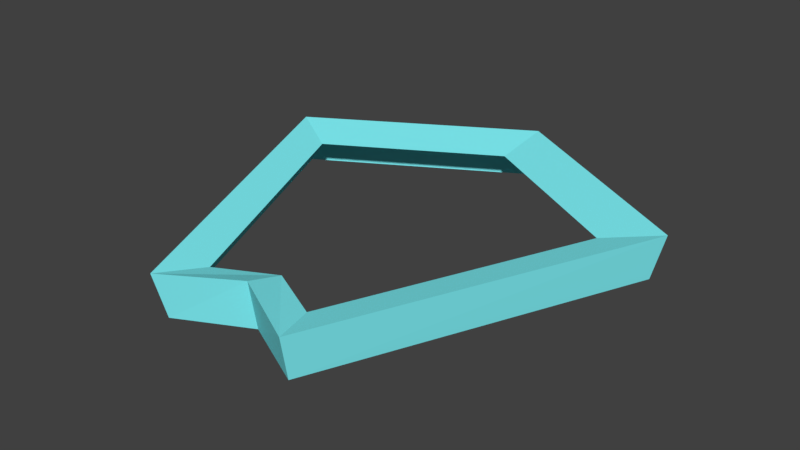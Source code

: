 # Source: TokenOutlineModel.blend  (saved by Blender 2.78.0; exported with 4.5.12 LTS)
import bpy
from mathutils import Matrix  # noqa: F401  (used for matrix-valued properties, if any)

bpy.ops.wm.read_factory_settings(use_empty=True)
scene = bpy.context.scene
scene.name = 'Scene'

# ---- collections
col_collection_1 = bpy.data.collections.new('Collection 1'); scene.collection.children.link(col_collection_1)

# ---- materials (node trees are filled in below, after node groups)
mat_material = bpy.data.materials.new('Material')
mat_material.alpha_threshold = 0.0
mat_material.use_transparent_shadow = False
mat_material.diffuse_color = (0.2323, 0.943, 1.0, 1.0)
mat_material.roughness = 0.5
mat_material.specular_intensity = 0.4155

# ---- material node trees

# ---- world
world_world = bpy.data.worlds.new('World'); scene.world = world_world
world_world.color = (0.05088, 0.05088, 0.05088)
world_world.use_sun_shadow = False
world_world.sun_shadow_jitter_overblur = 0.0
world_world.cycles.sampling_method = 'MANUAL'

# ---- meshes
me_circle_001 = bpy.data.meshes.new('Circle.001')
me_circle_001.from_pydata([(1.804e-09, 3.577, 0.25), (-1.091, 2.947, 0.25), (1.091, 2.947, 0.25), (-0.371, 1.284, 0.25), (0.371, 1.284, 0.25), (1.804e-09, 1.471, 0.25), (-1.412e-09, 3.909, 0.0), (-1.364, 3.121, 0.0), (1.364, 3.121, 0.0), (-0.4638, 1.042, 0.0), (0.4638, 1.042, 0.0), (-1.412e-09, 1.275, 0.0), (-1.544e-09, 3.982, 0.3051), (-1.435, 3.145, 0.3027), (1.435, 3.145, 0.3027), (-0.4894, 0.9718, 0.3019), (0.4894, 0.9718, 0.3019), (-1.544e-09, 1.223, 0.3245)], [], [(9, 11, 17, 15), (7, 9, 15, 13), (6, 7, 13, 12), (11, 10, 16, 17), (10, 8, 14, 16), (8, 6, 12, 14), (3, 1, 13, 15), (5, 3, 15, 17), (5, 17, 16, 4), (4, 16, 14, 2), (2, 14, 12, 0), (0, 12, 13, 1)])
me_circle_001.materials.append(mat_material)
me_circle_001.use_remesh_preserve_volume = False
me_circle_001.use_remesh_preserve_attributes = False
me_circle_001.use_mirror_vertex_groups = False
me_circle_001.update()

# ---- objects
ob_tokenoutline = bpy.data.objects.new('TokenOutline', me_circle_001)

# ---- transforms, parenting, visibility, modifiers, constraints
ob_tokenoutline.location = (0.0, 0.0, 0.0)
ob_tokenoutline.scale = (0.2, 0.2, 0.2)
ob_tokenoutline.lineart.crease_threshold = 0.0

# ---- collection membership
col_collection_1.objects.link(ob_tokenoutline)

# ---- scene / render settings (as saved in the file)
scene.frame_start = 1; scene.frame_end = 250; scene.frame_set(1)
scene.render.engine = 'BLENDER_EEVEE_NEXT'
scene.render.resolution_percentage = 50
scene.render.dither_intensity = 0.0
scene.cycles.use_denoising = False
scene.cycles.samples = 128
scene.cycles.sampling_pattern = 'TABULATED_SOBOL'
scene.cycles.light_sampling_threshold = 0.0
scene.cycles.use_adaptive_sampling = False
scene.cycles.use_light_tree = False
scene.cycles.blur_glossy = 0.0
scene.cycles.sample_clamp_indirect = 0.0
scene.view_settings.view_transform = 'Standard'
bpy.context.view_layer.update()

# ---- added for rendering (the .blend has no active camera and no usable light): camera, sun
cam_auto = bpy.data.cameras.new('AutoCamera')
cam_auto.lens = 50.0
cam_auto.sensor_width = 36.0
cam_auto.clip_end = 1000.0
ob_auto_camera = bpy.data.objects.new('AutoCamera', cam_auto)
scene.collection.objects.link(ob_auto_camera)
ob_auto_camera.location = (0.771919, -0.430935, 0.649981)
ob_auto_camera.rotation_euler = (1.09748, -7.21219e-08, 0.694738)
scene.camera = ob_auto_camera
light_auto_sun = bpy.data.lights.new('AutoSun', 'SUN')
light_auto_sun.energy = 3.0
light_auto_sun.angle = 0.0523599
ob_auto_sun = bpy.data.objects.new('AutoSun', light_auto_sun)
scene.collection.objects.link(ob_auto_sun)
ob_auto_sun.rotation_euler = (0.872665, 0.174533, 0.523599)
bpy.context.view_layer.update()
